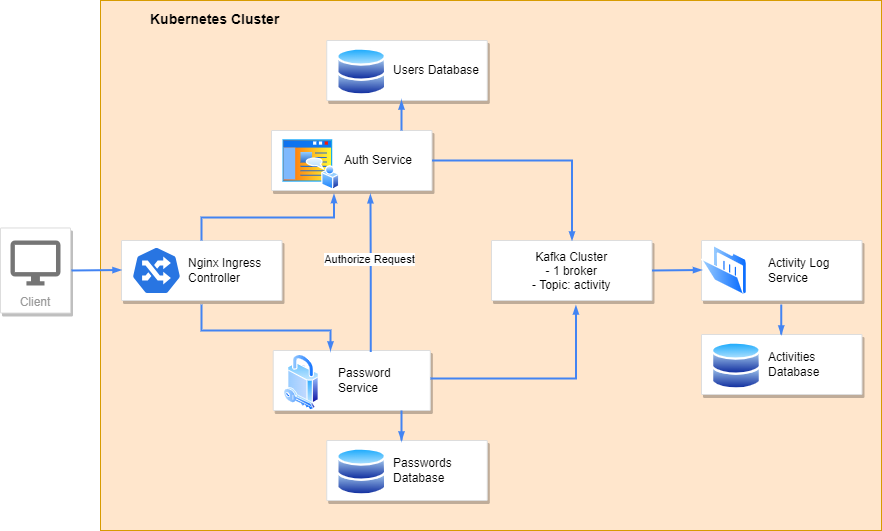

The diagram above was exported from draw.io. Its source (the exported page's mxGraphModel, read from the mxfile embedded in the PNG):
<mxGraphModel dx="1290" dy="565" grid="1" gridSize="10" guides="1" tooltips="1" connect="0" arrows="0" fold="1" page="1" pageScale="1" pageWidth="1169" pageHeight="827" background="none" math="0" shadow="0">
  <root>
    <mxCell id="0" />
    <mxCell id="1" parent="0" />
    <mxCell id="14" value="&lt;b style=&quot;border-color: var(--border-color);&quot;&gt;Kubernetes Cluster&lt;/b&gt;" style="shadow=0;fontSize=14;align=left;spacing=10;9E9E9E;verticalAlign=top;spacingTop=-4;fontStyle=0;spacingLeft=40;html=1;container=0;fillColor=#ffe6cc;strokeColor=#d79b00;" parent="1" vertex="1">
      <mxGeometry x="229" y="80" width="781" height="530" as="geometry" />
    </mxCell>
    <mxCell id="uoHBkqAiXrJTnw-RRtxm-620" value="Kafka Cluster&#10;- 1 broker&#10;- Topic: activity" style="strokeColor=#dddddd;shadow=1;strokeWidth=1;rounded=1;absoluteArcSize=1;arcSize=2;fontStyle=0" parent="1" vertex="1">
      <mxGeometry x="620" y="320" width="160.5" height="60" as="geometry" />
    </mxCell>
    <mxCell id="uoHBkqAiXrJTnw-RRtxm-622" value="" style="strokeColor=#dddddd;shadow=1;strokeWidth=1;rounded=1;absoluteArcSize=1;arcSize=2;" parent="1" vertex="1">
      <mxGeometry x="830" y="320" width="160.5" height="60" as="geometry" />
    </mxCell>
    <mxCell id="uoHBkqAiXrJTnw-RRtxm-623" value="&lt;font color=&quot;#000000&quot;&gt;Activity Log&lt;br&gt;Service&lt;/font&gt;" style="editableCssRules=.*;html=1;fontColor=#999999;shape=image;verticalLabelPosition=middle;verticalAlign=middle;labelPosition=right;align=left;spacingLeft=20;part=1;points=[];imageAspect=0;image=data:image/svg+xml,(base64 omitted: 1156 chars);" parent="uoHBkqAiXrJTnw-RRtxm-622" vertex="1">
      <mxGeometry width="30" height="30" relative="1" as="geometry">
        <mxPoint x="15" y="15" as="offset" />
      </mxGeometry>
    </mxCell>
    <mxCell id="h7fixUopC2rR6CktGx1J-636" value="" style="image;aspect=fixed;perimeter=ellipsePerimeter;html=1;align=center;shadow=0;dashed=0;spacingTop=3;image=img/lib/active_directory/folder_open.svg;" vertex="1" parent="uoHBkqAiXrJTnw-RRtxm-622">
      <mxGeometry y="5" width="46" height="50" as="geometry" />
    </mxCell>
    <mxCell id="uoHBkqAiXrJTnw-RRtxm-616" value="" style="strokeColor=#dddddd;shadow=1;strokeWidth=1;rounded=1;absoluteArcSize=1;arcSize=2;" parent="1" vertex="1">
      <mxGeometry x="455.25" y="120" width="160.5" height="60" as="geometry" />
    </mxCell>
    <mxCell id="uoHBkqAiXrJTnw-RRtxm-617" value="&lt;font color=&quot;#000000&quot;&gt;Users Database&lt;br&gt;&lt;/font&gt;" style="editableCssRules=.*;html=1;fontColor=#999999;shape=image;verticalLabelPosition=middle;verticalAlign=middle;labelPosition=right;align=left;spacingLeft=20;part=1;points=[];imageAspect=0;image=data:image/svg+xml,(base64 omitted: 1596 chars);" parent="uoHBkqAiXrJTnw-RRtxm-616" vertex="1">
      <mxGeometry width="30" height="24" relative="1" as="geometry">
        <mxPoint x="15" y="18" as="offset" />
      </mxGeometry>
    </mxCell>
    <mxCell id="h7fixUopC2rR6CktGx1J-618" value="" style="image;aspect=fixed;perimeter=ellipsePerimeter;html=1;align=center;shadow=0;dashed=0;spacingTop=3;image=img/lib/active_directory/databases.svg;" vertex="1" parent="uoHBkqAiXrJTnw-RRtxm-616">
      <mxGeometry x="10" y="7" width="50" height="49" as="geometry" />
    </mxCell>
    <mxCell id="uoHBkqAiXrJTnw-RRtxm-618" value="" style="strokeColor=#dddddd;shadow=1;strokeWidth=1;rounded=1;absoluteArcSize=1;arcSize=2;" parent="1" vertex="1">
      <mxGeometry x="401.69" y="430" width="157.12" height="60" as="geometry" />
    </mxCell>
    <mxCell id="uoHBkqAiXrJTnw-RRtxm-619" value="&lt;font color=&quot;#000000&quot;&gt;Password&lt;br&gt;Service&lt;br&gt;&lt;/font&gt;" style="editableCssRules=.*;html=1;fontColor=#999999;shape=image;verticalLabelPosition=middle;verticalAlign=middle;labelPosition=right;align=left;spacingLeft=20;part=1;points=[];imageAspect=0;image=data:image/svg+xml,(base64 omitted: 1912 chars);" parent="uoHBkqAiXrJTnw-RRtxm-618" vertex="1">
      <mxGeometry width="27" height="30" relative="1" as="geometry">
        <mxPoint x="16" y="15" as="offset" />
      </mxGeometry>
    </mxCell>
    <mxCell id="h7fixUopC2rR6CktGx1J-614" value="" style="image;aspect=fixed;perimeter=ellipsePerimeter;html=1;align=center;shadow=0;dashed=0;spacingTop=3;image=img/lib/active_directory/security.svg;" vertex="1" parent="uoHBkqAiXrJTnw-RRtxm-618">
      <mxGeometry x="10.768348909657321" y="3.93" width="35.32710280373831" height="56.074766355140184" as="geometry" />
    </mxCell>
    <mxCell id="h7fixUopC2rR6CktGx1J-590" value="Client" style="strokeColor=#dddddd;shadow=1;strokeWidth=1;rounded=1;absoluteArcSize=1;arcSize=2;labelPosition=center;verticalLabelPosition=middle;align=center;verticalAlign=bottom;spacingLeft=0;fontColor=#999999;fontSize=12;whiteSpace=wrap;spacingBottom=2;html=1;" vertex="1" parent="1">
      <mxGeometry x="129" y="307.5" width="70" height="85" as="geometry" />
    </mxCell>
    <mxCell id="h7fixUopC2rR6CktGx1J-591" value="" style="sketch=0;dashed=0;connectable=0;html=1;fillColor=#757575;strokeColor=none;shape=mxgraph.gcp2.desktop;part=1;" vertex="1" parent="h7fixUopC2rR6CktGx1J-590">
      <mxGeometry x="0.5" width="50" height="45" relative="1" as="geometry">
        <mxPoint x="-25" y="12.5" as="offset" />
      </mxGeometry>
    </mxCell>
    <mxCell id="h7fixUopC2rR6CktGx1J-598" value="" style="strokeColor=#dddddd;shadow=1;strokeWidth=1;rounded=1;absoluteArcSize=1;arcSize=2;" vertex="1" parent="1">
      <mxGeometry x="400" y="210" width="160.5" height="60" as="geometry" />
    </mxCell>
    <mxCell id="h7fixUopC2rR6CktGx1J-599" value="&lt;font color=&quot;#000000&quot;&gt;&amp;nbsp; Auth Service&lt;/font&gt;" style="editableCssRules=.*;html=1;fontColor=#999999;shape=image;verticalLabelPosition=middle;verticalAlign=middle;labelPosition=right;align=left;spacingLeft=20;part=1;points=[];imageAspect=0;image=data:image/svg+xml,(base64 omitted: 1596 chars);" vertex="1" parent="h7fixUopC2rR6CktGx1J-598">
      <mxGeometry width="30" height="24" relative="1" as="geometry">
        <mxPoint x="15" y="18" as="offset" />
      </mxGeometry>
    </mxCell>
    <mxCell id="h7fixUopC2rR6CktGx1J-613" value="" style="image;aspect=fixed;perimeter=ellipsePerimeter;html=1;align=center;shadow=0;dashed=0;spacingTop=3;image=img/lib/active_directory/home_page.svg;" vertex="1" parent="h7fixUopC2rR6CktGx1J-598">
      <mxGeometry x="10" y="7.5" width="58.33" height="52.5" as="geometry" />
    </mxCell>
    <mxCell id="h7fixUopC2rR6CktGx1J-624" style="edgeStyle=elbowEdgeStyle;rounded=0;elbow=vertical;html=1;labelBackgroundColor=none;startArrow=none;startFill=0;startSize=4;endArrow=blockThin;endFill=1;endSize=4;jettySize=auto;orthogonalLoop=1;strokeColor=#4284F3;strokeWidth=2;fontSize=12;fontColor=#000000;align=center;dashed=0;" edge="1" parent="h7fixUopC2rR6CktGx1J-598">
      <mxGeometry relative="1" as="geometry">
        <mxPoint x="130" as="sourcePoint" />
        <mxPoint x="130" y="-29.99992700729925" as="targetPoint" />
        <Array as="points" />
      </mxGeometry>
    </mxCell>
    <mxCell id="h7fixUopC2rR6CktGx1J-606" value="" style="strokeColor=#dddddd;shadow=1;strokeWidth=1;rounded=1;absoluteArcSize=1;arcSize=2;" vertex="1" parent="1">
      <mxGeometry x="250" y="320" width="160.5" height="60" as="geometry" />
    </mxCell>
    <mxCell id="h7fixUopC2rR6CktGx1J-607" value="&lt;font color=&quot;#000000&quot;&gt;Nginx Ingress&lt;br&gt;Controller&lt;br&gt;&lt;/font&gt;" style="editableCssRules=.*;html=1;fontColor=#999999;shape=image;verticalLabelPosition=middle;verticalAlign=middle;labelPosition=right;align=left;spacingLeft=20;part=1;points=[];imageAspect=0;image=data:image/svg+xml,(base64 omitted: 1596 chars);" vertex="1" parent="h7fixUopC2rR6CktGx1J-606">
      <mxGeometry width="30" height="24" relative="1" as="geometry">
        <mxPoint x="15" y="18" as="offset" />
      </mxGeometry>
    </mxCell>
    <mxCell id="h7fixUopC2rR6CktGx1J-608" value="" style="aspect=fixed;sketch=0;html=1;dashed=0;whitespace=wrap;fillColor=#2875E2;strokeColor=#ffffff;points=[[0.005,0.63,0],[0.1,0.2,0],[0.9,0.2,0],[0.5,0,0],[0.995,0.63,0],[0.72,0.99,0],[0.5,1,0],[0.28,0.99,0]];shape=mxgraph.kubernetes.icon2;prIcon=ing" vertex="1" parent="h7fixUopC2rR6CktGx1J-606">
      <mxGeometry x="10" y="6" width="50" height="48" as="geometry" />
    </mxCell>
    <mxCell id="h7fixUopC2rR6CktGx1J-615" style="edgeStyle=elbowEdgeStyle;rounded=0;elbow=vertical;html=1;labelBackgroundColor=none;startArrow=none;startFill=0;startSize=4;endArrow=blockThin;endFill=1;endSize=4;jettySize=auto;orthogonalLoop=1;strokeColor=#4284F3;strokeWidth=2;fontSize=12;fontColor=#000000;align=center;dashed=0;exitX=0.621;exitY=0.023;exitDx=0;exitDy=0;exitPerimeter=0;entryX=0.616;entryY=1.063;entryDx=0;entryDy=0;entryPerimeter=0;" edge="1" parent="1" source="uoHBkqAiXrJTnw-RRtxm-618" target="h7fixUopC2rR6CktGx1J-598">
      <mxGeometry relative="1" as="geometry">
        <mxPoint x="500" y="422.5" as="sourcePoint" />
        <mxPoint x="500" y="280" as="targetPoint" />
      </mxGeometry>
    </mxCell>
    <mxCell id="h7fixUopC2rR6CktGx1J-616" value="Authorize Request" style="edgeLabel;html=1;align=center;verticalAlign=middle;resizable=0;points=[];" vertex="1" connectable="0" parent="h7fixUopC2rR6CktGx1J-615">
      <mxGeometry x="0.1737" y="1" relative="1" as="geometry">
        <mxPoint as="offset" />
      </mxGeometry>
    </mxCell>
    <mxCell id="h7fixUopC2rR6CktGx1J-620" value="" style="strokeColor=#dddddd;shadow=1;strokeWidth=1;rounded=1;absoluteArcSize=1;arcSize=2;" vertex="1" parent="1">
      <mxGeometry x="455.25" y="520" width="160.5" height="60" as="geometry" />
    </mxCell>
    <mxCell id="h7fixUopC2rR6CktGx1J-621" value="&lt;font color=&quot;#000000&quot;&gt;Passwords&lt;br&gt;Database&lt;br&gt;&lt;/font&gt;" style="editableCssRules=.*;html=1;fontColor=#999999;shape=image;verticalLabelPosition=middle;verticalAlign=middle;labelPosition=right;align=left;spacingLeft=20;part=1;points=[];imageAspect=0;image=data:image/svg+xml,(base64 omitted: 1596 chars);" vertex="1" parent="h7fixUopC2rR6CktGx1J-620">
      <mxGeometry width="30" height="24" relative="1" as="geometry">
        <mxPoint x="15" y="18" as="offset" />
      </mxGeometry>
    </mxCell>
    <mxCell id="h7fixUopC2rR6CktGx1J-622" value="" style="image;aspect=fixed;perimeter=ellipsePerimeter;html=1;align=center;shadow=0;dashed=0;spacingTop=3;image=img/lib/active_directory/databases.svg;" vertex="1" parent="h7fixUopC2rR6CktGx1J-620">
      <mxGeometry x="10" y="7" width="50" height="49" as="geometry" />
    </mxCell>
    <mxCell id="h7fixUopC2rR6CktGx1J-625" style="edgeStyle=elbowEdgeStyle;rounded=0;elbow=vertical;html=1;labelBackgroundColor=none;startArrow=none;startFill=0;startSize=4;endArrow=blockThin;endFill=1;endSize=4;jettySize=auto;orthogonalLoop=1;strokeColor=#4284F3;strokeWidth=2;fontSize=12;fontColor=#000000;align=center;dashed=0;" edge="1" parent="1">
      <mxGeometry relative="1" as="geometry">
        <mxPoint x="530" y="520" as="sourcePoint" />
        <mxPoint x="530" y="520" as="targetPoint" />
        <Array as="points">
          <mxPoint x="699.9300000000001" y="490" />
        </Array>
      </mxGeometry>
    </mxCell>
    <mxCell id="h7fixUopC2rR6CktGx1J-627" style="edgeStyle=elbowEdgeStyle;rounded=0;elbow=vertical;html=1;labelBackgroundColor=none;startArrow=none;startFill=0;startSize=4;endArrow=blockThin;endFill=1;endSize=4;jettySize=auto;orthogonalLoop=1;strokeColor=#4284F3;strokeWidth=2;fontSize=12;fontColor=#000000;align=center;dashed=0;" edge="1" parent="1">
      <mxGeometry relative="1" as="geometry">
        <mxPoint x="330" y="384" as="sourcePoint" />
        <mxPoint x="459" y="430" as="targetPoint" />
        <Array as="points">
          <mxPoint x="400" y="410" />
        </Array>
      </mxGeometry>
    </mxCell>
    <mxCell id="h7fixUopC2rR6CktGx1J-628" style="edgeStyle=elbowEdgeStyle;rounded=0;elbow=vertical;html=1;labelBackgroundColor=none;startArrow=none;startFill=0;startSize=4;endArrow=blockThin;endFill=1;endSize=4;jettySize=auto;orthogonalLoop=1;strokeColor=#4284F3;strokeWidth=2;fontSize=12;fontColor=#000000;align=center;dashed=0;exitX=0.513;exitY=-0.01;exitDx=0;exitDy=0;exitPerimeter=0;entryX=0.768;entryY=1.057;entryDx=0;entryDy=0;entryPerimeter=0;" edge="1" parent="1">
      <mxGeometry relative="1" as="geometry">
        <mxPoint x="329.9964999999999" y="320" as="sourcePoint" />
        <mxPoint x="462.47744000000006" y="273.5925" as="targetPoint" />
        <Array as="points" />
      </mxGeometry>
    </mxCell>
    <mxCell id="h7fixUopC2rR6CktGx1J-630" style="edgeStyle=elbowEdgeStyle;rounded=0;elbow=vertical;html=1;labelBackgroundColor=none;startArrow=none;startFill=0;startSize=4;endArrow=blockThin;endFill=1;endSize=4;jettySize=auto;orthogonalLoop=1;strokeColor=#4284F3;strokeWidth=2;fontSize=12;fontColor=#000000;align=center;dashed=0;" edge="1" parent="1">
      <mxGeometry relative="1" as="geometry">
        <mxPoint x="200" y="350" as="sourcePoint" />
        <mxPoint x="250" y="349.5" as="targetPoint" />
        <Array as="points">
          <mxPoint x="250" y="349.5" />
        </Array>
      </mxGeometry>
    </mxCell>
    <mxCell id="h7fixUopC2rR6CktGx1J-632" style="edgeStyle=orthogonalEdgeStyle;rounded=0;elbow=vertical;html=1;labelBackgroundColor=none;startArrow=none;startFill=0;startSize=4;endArrow=blockThin;endFill=1;endSize=4;jettySize=auto;orthogonalLoop=1;strokeColor=#4284F3;strokeWidth=2;fontSize=12;fontColor=#000000;align=center;dashed=0;" edge="1" parent="1">
      <mxGeometry relative="1" as="geometry">
        <mxPoint x="560.5" y="240" as="sourcePoint" />
        <mxPoint x="700.5" y="320" as="targetPoint" />
        <Array as="points">
          <mxPoint x="701" y="240" />
        </Array>
      </mxGeometry>
    </mxCell>
    <mxCell id="h7fixUopC2rR6CktGx1J-634" style="edgeStyle=orthogonalEdgeStyle;rounded=0;elbow=vertical;html=1;labelBackgroundColor=none;startArrow=none;startFill=0;startSize=4;endArrow=blockThin;endFill=1;endSize=4;jettySize=auto;orthogonalLoop=1;strokeColor=#4284F3;strokeWidth=2;fontSize=12;fontColor=#000000;align=center;dashed=0;entryX=0.526;entryY=1.083;entryDx=0;entryDy=0;entryPerimeter=0;" edge="1" parent="1" target="uoHBkqAiXrJTnw-RRtxm-620">
      <mxGeometry relative="1" as="geometry">
        <mxPoint x="560" y="457" as="sourcePoint" />
        <mxPoint x="704" y="390" as="targetPoint" />
        <Array as="points">
          <mxPoint x="560" y="458" />
          <mxPoint x="704" y="458" />
        </Array>
      </mxGeometry>
    </mxCell>
    <mxCell id="h7fixUopC2rR6CktGx1J-635" style="edgeStyle=elbowEdgeStyle;rounded=0;elbow=vertical;html=1;labelBackgroundColor=none;startArrow=none;startFill=0;startSize=4;endArrow=blockThin;endFill=1;endSize=4;jettySize=auto;orthogonalLoop=1;strokeColor=#4284F3;strokeWidth=2;fontSize=12;fontColor=#000000;align=center;dashed=0;" edge="1" parent="1">
      <mxGeometry relative="1" as="geometry">
        <mxPoint x="780.5" y="350" as="sourcePoint" />
        <mxPoint x="830.5" y="349.5" as="targetPoint" />
        <Array as="points">
          <mxPoint x="830.5" y="349.5" />
        </Array>
      </mxGeometry>
    </mxCell>
    <mxCell id="h7fixUopC2rR6CktGx1J-638" value="" style="strokeColor=#dddddd;shadow=1;strokeWidth=1;rounded=1;absoluteArcSize=1;arcSize=2;" vertex="1" parent="1">
      <mxGeometry x="830" y="414" width="160.5" height="60" as="geometry" />
    </mxCell>
    <mxCell id="h7fixUopC2rR6CktGx1J-639" value="&lt;font color=&quot;#000000&quot;&gt;Activities&lt;br&gt;Database&lt;br&gt;&lt;/font&gt;" style="editableCssRules=.*;html=1;fontColor=#999999;shape=image;verticalLabelPosition=middle;verticalAlign=middle;labelPosition=right;align=left;spacingLeft=20;part=1;points=[];imageAspect=0;image=data:image/svg+xml,(base64 omitted: 1596 chars);" vertex="1" parent="h7fixUopC2rR6CktGx1J-638">
      <mxGeometry width="30" height="24" relative="1" as="geometry">
        <mxPoint x="15" y="18" as="offset" />
      </mxGeometry>
    </mxCell>
    <mxCell id="h7fixUopC2rR6CktGx1J-640" value="" style="image;aspect=fixed;perimeter=ellipsePerimeter;html=1;align=center;shadow=0;dashed=0;spacingTop=3;image=img/lib/active_directory/databases.svg;" vertex="1" parent="h7fixUopC2rR6CktGx1J-638">
      <mxGeometry x="10" y="7" width="50" height="49" as="geometry" />
    </mxCell>
    <mxCell id="h7fixUopC2rR6CktGx1J-641" style="edgeStyle=elbowEdgeStyle;rounded=0;elbow=vertical;html=1;labelBackgroundColor=none;startArrow=none;startFill=0;startSize=4;endArrow=blockThin;endFill=1;endSize=4;jettySize=auto;orthogonalLoop=1;strokeColor=#4284F3;strokeWidth=2;fontSize=12;fontColor=#000000;align=center;dashed=0;" edge="1" parent="1">
      <mxGeometry relative="1" as="geometry">
        <mxPoint x="909.75" y="414" as="sourcePoint" />
        <mxPoint x="909.75" y="414" as="targetPoint" />
        <Array as="points">
          <mxPoint x="1079.68" y="384" />
        </Array>
      </mxGeometry>
    </mxCell>
  </root>
</mxGraphModel>